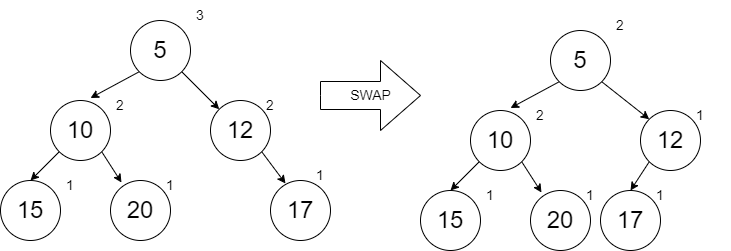

The diagram above was exported from draw.io. Its source (the exported page's mxGraphModel, read from the mxfile embedded in the PNG):
<mxGraphModel dx="1102" dy="865" grid="1" gridSize="10" guides="1" tooltips="1" connect="1" arrows="1" fold="1" page="1" pageScale="1" pageWidth="850" pageHeight="1100" math="0" shadow="0">
  <root>
    <mxCell id="0" />
    <mxCell id="1" parent="0" />
    <mxCell id="4z57YgowG81zO-twMssr-12" style="edgeStyle=none;rounded=0;orthogonalLoop=1;jettySize=auto;html=1;exitX=0;exitY=1;exitDx=0;exitDy=0;entryX=0.5;entryY=0;entryDx=0;entryDy=0;fontSize=14;" edge="1" parent="1" source="4z57YgowG81zO-twMssr-14" target="4z57YgowG81zO-twMssr-16">
      <mxGeometry relative="1" as="geometry" />
    </mxCell>
    <mxCell id="4z57YgowG81zO-twMssr-13" style="edgeStyle=none;rounded=0;orthogonalLoop=1;jettySize=auto;html=1;exitX=1;exitY=1;exitDx=0;exitDy=0;entryX=0.183;entryY=0.033;entryDx=0;entryDy=0;entryPerimeter=0;fontSize=14;" edge="1" parent="1" source="4z57YgowG81zO-twMssr-14" target="4z57YgowG81zO-twMssr-18">
      <mxGeometry relative="1" as="geometry" />
    </mxCell>
    <mxCell id="4z57YgowG81zO-twMssr-14" value="&lt;font style=&quot;font-size: 24px&quot;&gt;10&lt;/font&gt;" style="ellipse;whiteSpace=wrap;html=1;aspect=fixed;" vertex="1" parent="1">
      <mxGeometry x="80" y="140" width="60" height="60" as="geometry" />
    </mxCell>
    <mxCell id="4z57YgowG81zO-twMssr-15" value="2" style="text;html=1;strokeColor=none;fillColor=none;align=center;verticalAlign=middle;whiteSpace=wrap;rounded=0;fontSize=14;" vertex="1" parent="1">
      <mxGeometry x="120" y="130" width="60" height="30" as="geometry" />
    </mxCell>
    <mxCell id="4z57YgowG81zO-twMssr-16" value="&lt;font style=&quot;font-size: 24px&quot;&gt;15&lt;/font&gt;" style="ellipse;whiteSpace=wrap;html=1;aspect=fixed;" vertex="1" parent="1">
      <mxGeometry x="30" y="220" width="60" height="60" as="geometry" />
    </mxCell>
    <mxCell id="4z57YgowG81zO-twMssr-17" value="1" style="text;html=1;strokeColor=none;fillColor=none;align=center;verticalAlign=middle;whiteSpace=wrap;rounded=0;fontSize=14;" vertex="1" parent="1">
      <mxGeometry x="70" y="210" width="60" height="30" as="geometry" />
    </mxCell>
    <mxCell id="4z57YgowG81zO-twMssr-18" value="&lt;font style=&quot;font-size: 24px&quot;&gt;20&lt;/font&gt;" style="ellipse;whiteSpace=wrap;html=1;aspect=fixed;" vertex="1" parent="1">
      <mxGeometry x="140" y="220" width="60" height="60" as="geometry" />
    </mxCell>
    <mxCell id="4z57YgowG81zO-twMssr-19" value="1" style="text;html=1;strokeColor=none;fillColor=none;align=center;verticalAlign=middle;whiteSpace=wrap;rounded=0;fontSize=14;" vertex="1" parent="1">
      <mxGeometry x="170" y="210" width="60" height="30" as="geometry" />
    </mxCell>
    <mxCell id="4z57YgowG81zO-twMssr-23" style="edgeStyle=none;rounded=0;orthogonalLoop=1;jettySize=auto;html=1;exitX=0;exitY=1;exitDx=0;exitDy=0;entryX=0;entryY=0.25;entryDx=0;entryDy=0;fontSize=14;" edge="1" parent="1" source="4z57YgowG81zO-twMssr-21" target="4z57YgowG81zO-twMssr-15">
      <mxGeometry relative="1" as="geometry" />
    </mxCell>
    <mxCell id="4z57YgowG81zO-twMssr-26" style="edgeStyle=none;rounded=0;orthogonalLoop=1;jettySize=auto;html=1;exitX=1;exitY=1;exitDx=0;exitDy=0;entryX=0;entryY=0;entryDx=0;entryDy=0;fontSize=14;" edge="1" parent="1" source="4z57YgowG81zO-twMssr-21" target="4z57YgowG81zO-twMssr-25">
      <mxGeometry relative="1" as="geometry" />
    </mxCell>
    <mxCell id="4z57YgowG81zO-twMssr-21" value="&lt;font style=&quot;font-size: 24px&quot;&gt;5&lt;/font&gt;" style="ellipse;whiteSpace=wrap;html=1;aspect=fixed;" vertex="1" parent="1">
      <mxGeometry x="160" y="60" width="60" height="60" as="geometry" />
    </mxCell>
    <mxCell id="4z57YgowG81zO-twMssr-22" value="3" style="text;html=1;strokeColor=none;fillColor=none;align=center;verticalAlign=middle;whiteSpace=wrap;rounded=0;fontSize=14;" vertex="1" parent="1">
      <mxGeometry x="200" y="40" width="60" height="30" as="geometry" />
    </mxCell>
    <mxCell id="4z57YgowG81zO-twMssr-29" style="edgeStyle=none;rounded=0;orthogonalLoop=1;jettySize=auto;html=1;exitX=1;exitY=1;exitDx=0;exitDy=0;entryX=0.25;entryY=0.05;entryDx=0;entryDy=0;entryPerimeter=0;fontSize=14;" edge="1" parent="1" source="4z57YgowG81zO-twMssr-25" target="4z57YgowG81zO-twMssr-28">
      <mxGeometry relative="1" as="geometry" />
    </mxCell>
    <mxCell id="4z57YgowG81zO-twMssr-25" value="&lt;font style=&quot;font-size: 24px&quot;&gt;12&lt;/font&gt;" style="ellipse;whiteSpace=wrap;html=1;aspect=fixed;" vertex="1" parent="1">
      <mxGeometry x="240" y="140" width="60" height="60" as="geometry" />
    </mxCell>
    <mxCell id="4z57YgowG81zO-twMssr-27" value="2" style="text;html=1;strokeColor=none;fillColor=none;align=center;verticalAlign=middle;whiteSpace=wrap;rounded=0;fontSize=14;" vertex="1" parent="1">
      <mxGeometry x="270" y="130" width="60" height="30" as="geometry" />
    </mxCell>
    <mxCell id="4z57YgowG81zO-twMssr-28" value="&lt;font style=&quot;font-size: 24px&quot;&gt;17&lt;/font&gt;" style="ellipse;whiteSpace=wrap;html=1;aspect=fixed;" vertex="1" parent="1">
      <mxGeometry x="300" y="220" width="60" height="60" as="geometry" />
    </mxCell>
    <mxCell id="4z57YgowG81zO-twMssr-30" value="1" style="text;html=1;strokeColor=none;fillColor=none;align=center;verticalAlign=middle;whiteSpace=wrap;rounded=0;fontSize=14;" vertex="1" parent="1">
      <mxGeometry x="320" y="200" width="60" height="30" as="geometry" />
    </mxCell>
    <mxCell id="4z57YgowG81zO-twMssr-31" style="edgeStyle=none;rounded=0;orthogonalLoop=1;jettySize=auto;html=1;exitX=0;exitY=1;exitDx=0;exitDy=0;entryX=0.5;entryY=0;entryDx=0;entryDy=0;fontSize=14;" edge="1" parent="1" source="4z57YgowG81zO-twMssr-33" target="4z57YgowG81zO-twMssr-35">
      <mxGeometry relative="1" as="geometry" />
    </mxCell>
    <mxCell id="4z57YgowG81zO-twMssr-32" style="edgeStyle=none;rounded=0;orthogonalLoop=1;jettySize=auto;html=1;exitX=1;exitY=1;exitDx=0;exitDy=0;entryX=0.183;entryY=0.033;entryDx=0;entryDy=0;entryPerimeter=0;fontSize=14;" edge="1" parent="1" source="4z57YgowG81zO-twMssr-33" target="4z57YgowG81zO-twMssr-37">
      <mxGeometry relative="1" as="geometry" />
    </mxCell>
    <mxCell id="4z57YgowG81zO-twMssr-33" value="&lt;font style=&quot;font-size: 24px&quot;&gt;10&lt;/font&gt;" style="ellipse;whiteSpace=wrap;html=1;aspect=fixed;" vertex="1" parent="1">
      <mxGeometry x="500" y="150" width="60" height="60" as="geometry" />
    </mxCell>
    <mxCell id="4z57YgowG81zO-twMssr-34" value="2" style="text;html=1;strokeColor=none;fillColor=none;align=center;verticalAlign=middle;whiteSpace=wrap;rounded=0;fontSize=14;" vertex="1" parent="1">
      <mxGeometry x="540" y="140" width="60" height="30" as="geometry" />
    </mxCell>
    <mxCell id="4z57YgowG81zO-twMssr-35" value="&lt;font style=&quot;font-size: 24px&quot;&gt;15&lt;/font&gt;" style="ellipse;whiteSpace=wrap;html=1;aspect=fixed;" vertex="1" parent="1">
      <mxGeometry x="450" y="230" width="60" height="60" as="geometry" />
    </mxCell>
    <mxCell id="4z57YgowG81zO-twMssr-36" value="1" style="text;html=1;strokeColor=none;fillColor=none;align=center;verticalAlign=middle;whiteSpace=wrap;rounded=0;fontSize=14;" vertex="1" parent="1">
      <mxGeometry x="490" y="220" width="60" height="30" as="geometry" />
    </mxCell>
    <mxCell id="4z57YgowG81zO-twMssr-37" value="&lt;font style=&quot;font-size: 24px&quot;&gt;20&lt;/font&gt;" style="ellipse;whiteSpace=wrap;html=1;aspect=fixed;" vertex="1" parent="1">
      <mxGeometry x="560" y="230" width="60" height="60" as="geometry" />
    </mxCell>
    <mxCell id="4z57YgowG81zO-twMssr-38" value="1" style="text;html=1;strokeColor=none;fillColor=none;align=center;verticalAlign=middle;whiteSpace=wrap;rounded=0;fontSize=14;" vertex="1" parent="1">
      <mxGeometry x="590" y="220" width="60" height="30" as="geometry" />
    </mxCell>
    <mxCell id="4z57YgowG81zO-twMssr-39" style="edgeStyle=none;rounded=0;orthogonalLoop=1;jettySize=auto;html=1;exitX=0;exitY=1;exitDx=0;exitDy=0;entryX=0;entryY=0.25;entryDx=0;entryDy=0;fontSize=14;" edge="1" parent="1" source="4z57YgowG81zO-twMssr-41" target="4z57YgowG81zO-twMssr-34">
      <mxGeometry relative="1" as="geometry" />
    </mxCell>
    <mxCell id="4z57YgowG81zO-twMssr-40" style="edgeStyle=none;rounded=0;orthogonalLoop=1;jettySize=auto;html=1;exitX=1;exitY=1;exitDx=0;exitDy=0;entryX=0;entryY=0;entryDx=0;entryDy=0;fontSize=14;" edge="1" parent="1" source="4z57YgowG81zO-twMssr-41" target="4z57YgowG81zO-twMssr-44">
      <mxGeometry relative="1" as="geometry" />
    </mxCell>
    <mxCell id="4z57YgowG81zO-twMssr-41" value="&lt;font style=&quot;font-size: 24px&quot;&gt;5&lt;/font&gt;" style="ellipse;whiteSpace=wrap;html=1;aspect=fixed;" vertex="1" parent="1">
      <mxGeometry x="580" y="70" width="60" height="60" as="geometry" />
    </mxCell>
    <mxCell id="4z57YgowG81zO-twMssr-42" value="2" style="text;html=1;strokeColor=none;fillColor=none;align=center;verticalAlign=middle;whiteSpace=wrap;rounded=0;fontSize=14;" vertex="1" parent="1">
      <mxGeometry x="620" y="50" width="60" height="30" as="geometry" />
    </mxCell>
    <mxCell id="4z57YgowG81zO-twMssr-48" style="edgeStyle=none;rounded=0;orthogonalLoop=1;jettySize=auto;html=1;exitX=0;exitY=1;exitDx=0;exitDy=0;entryX=0.5;entryY=0;entryDx=0;entryDy=0;fontSize=14;" edge="1" parent="1" source="4z57YgowG81zO-twMssr-44" target="4z57YgowG81zO-twMssr-46">
      <mxGeometry relative="1" as="geometry" />
    </mxCell>
    <mxCell id="4z57YgowG81zO-twMssr-44" value="&lt;font style=&quot;font-size: 24px&quot;&gt;12&lt;/font&gt;" style="ellipse;whiteSpace=wrap;html=1;aspect=fixed;" vertex="1" parent="1">
      <mxGeometry x="670" y="150" width="60" height="60" as="geometry" />
    </mxCell>
    <mxCell id="4z57YgowG81zO-twMssr-45" value="1" style="text;html=1;strokeColor=none;fillColor=none;align=center;verticalAlign=middle;whiteSpace=wrap;rounded=0;fontSize=14;" vertex="1" parent="1">
      <mxGeometry x="700" y="140" width="60" height="30" as="geometry" />
    </mxCell>
    <mxCell id="4z57YgowG81zO-twMssr-46" value="&lt;font style=&quot;font-size: 24px&quot;&gt;17&lt;/font&gt;" style="ellipse;whiteSpace=wrap;html=1;aspect=fixed;" vertex="1" parent="1">
      <mxGeometry x="630" y="230" width="60" height="60" as="geometry" />
    </mxCell>
    <mxCell id="4z57YgowG81zO-twMssr-47" value="1" style="text;html=1;strokeColor=none;fillColor=none;align=center;verticalAlign=middle;whiteSpace=wrap;rounded=0;fontSize=14;" vertex="1" parent="1">
      <mxGeometry x="660" y="220" width="60" height="30" as="geometry" />
    </mxCell>
    <mxCell id="4z57YgowG81zO-twMssr-49" value="SWAP" style="html=1;shadow=0;dashed=0;align=center;verticalAlign=middle;shape=mxgraph.arrows2.arrow;dy=0.6;dx=40;notch=0;fontSize=14;strokeColor=#000000;fillColor=none;" vertex="1" parent="1">
      <mxGeometry x="350" y="100" width="100" height="70" as="geometry" />
    </mxCell>
  </root>
</mxGraphModel>